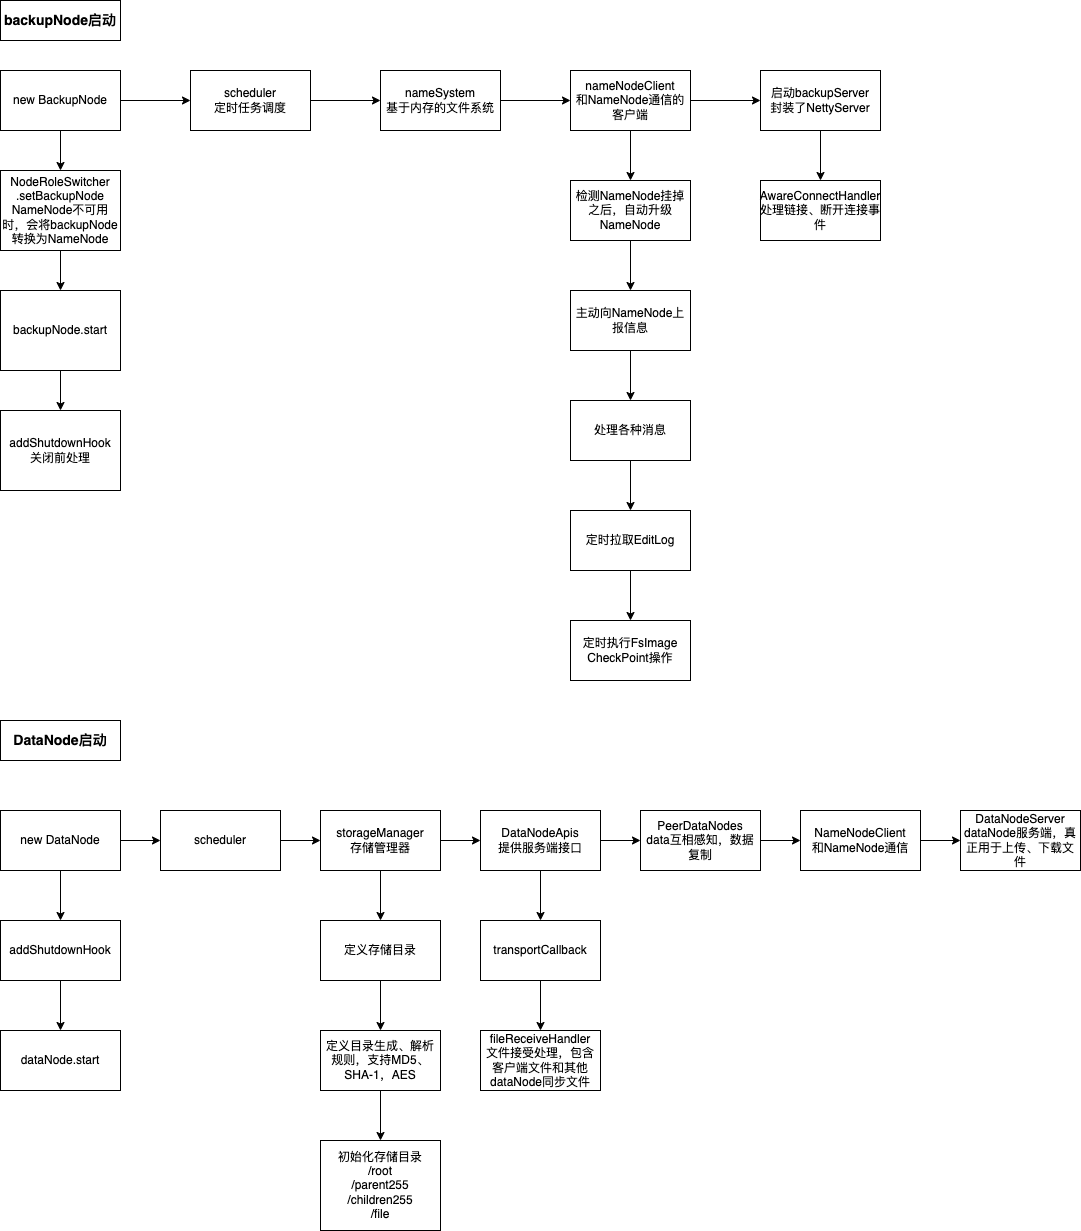

The diagram above was exported from draw.io. Its source (the exported page's mxGraphModel, read from the mxfile embedded in the PNG):
<mxGraphModel dx="651" dy="992" grid="1" gridSize="10" guides="1" tooltips="1" connect="1" arrows="1" fold="1" page="1" pageScale="1" pageWidth="1169" pageHeight="1654" math="0" shadow="0">
  <root>
    <mxCell id="0" />
    <mxCell id="1" parent="0" />
    <mxCell id="mVf1gfM-nUlTv-gMXYam-1" value="backupNode启动" style="rounded=0;whiteSpace=wrap;html=1;fontStyle=1;fontSize=14;" vertex="1" parent="1">
      <mxGeometry x="40" y="30" width="120" height="40" as="geometry" />
    </mxCell>
    <mxCell id="mVf1gfM-nUlTv-gMXYam-2" value="new BackupNode" style="rounded=0;whiteSpace=wrap;html=1;" vertex="1" parent="1">
      <mxGeometry x="40" y="100" width="120" height="60" as="geometry" />
    </mxCell>
    <mxCell id="mVf1gfM-nUlTv-gMXYam-3" value="NodeRoleSwitcher&lt;br&gt;.setBackupNode&lt;br&gt;NameNode不可用时，会将backupNode转换为NameNode" style="rounded=0;whiteSpace=wrap;html=1;" vertex="1" parent="1">
      <mxGeometry x="40" y="200" width="120" height="80" as="geometry" />
    </mxCell>
    <mxCell id="mVf1gfM-nUlTv-gMXYam-4" value="backupNode.start" style="rounded=0;whiteSpace=wrap;html=1;" vertex="1" parent="1">
      <mxGeometry x="40" y="320" width="120" height="80" as="geometry" />
    </mxCell>
    <mxCell id="mVf1gfM-nUlTv-gMXYam-5" value="addShutdownHook&lt;br&gt;关闭前处理" style="rounded=0;whiteSpace=wrap;html=1;" vertex="1" parent="1">
      <mxGeometry x="40" y="440" width="120" height="80" as="geometry" />
    </mxCell>
    <mxCell id="mVf1gfM-nUlTv-gMXYam-6" value="" style="endArrow=classic;html=1;rounded=0;entryX=0.5;entryY=0;entryDx=0;entryDy=0;exitX=0.5;exitY=1;exitDx=0;exitDy=0;" edge="1" parent="1" source="mVf1gfM-nUlTv-gMXYam-4" target="mVf1gfM-nUlTv-gMXYam-5">
      <mxGeometry width="50" height="50" relative="1" as="geometry">
        <mxPoint x="310" y="530" as="sourcePoint" />
        <mxPoint x="360" y="480" as="targetPoint" />
      </mxGeometry>
    </mxCell>
    <mxCell id="mVf1gfM-nUlTv-gMXYam-7" value="" style="endArrow=classic;html=1;rounded=0;entryX=0.5;entryY=0;entryDx=0;entryDy=0;exitX=0.5;exitY=1;exitDx=0;exitDy=0;" edge="1" parent="1" source="mVf1gfM-nUlTv-gMXYam-3" target="mVf1gfM-nUlTv-gMXYam-4">
      <mxGeometry width="50" height="50" relative="1" as="geometry">
        <mxPoint x="110" y="410" as="sourcePoint" />
        <mxPoint x="110" y="450" as="targetPoint" />
      </mxGeometry>
    </mxCell>
    <mxCell id="mVf1gfM-nUlTv-gMXYam-8" value="" style="endArrow=classic;html=1;rounded=0;entryX=0.5;entryY=0;entryDx=0;entryDy=0;exitX=0.5;exitY=1;exitDx=0;exitDy=0;" edge="1" parent="1" source="mVf1gfM-nUlTv-gMXYam-2" target="mVf1gfM-nUlTv-gMXYam-3">
      <mxGeometry width="50" height="50" relative="1" as="geometry">
        <mxPoint x="110" y="290" as="sourcePoint" />
        <mxPoint x="110" y="330" as="targetPoint" />
      </mxGeometry>
    </mxCell>
    <mxCell id="mVf1gfM-nUlTv-gMXYam-9" value="scheduler&lt;br&gt;定时任务调度" style="rounded=0;whiteSpace=wrap;html=1;" vertex="1" parent="1">
      <mxGeometry x="230" y="100" width="120" height="60" as="geometry" />
    </mxCell>
    <mxCell id="mVf1gfM-nUlTv-gMXYam-10" value="nameSystem&lt;br&gt;基于内存的文件系统" style="rounded=0;whiteSpace=wrap;html=1;" vertex="1" parent="1">
      <mxGeometry x="420" y="100" width="120" height="60" as="geometry" />
    </mxCell>
    <mxCell id="mVf1gfM-nUlTv-gMXYam-11" value="nameNodeClient&lt;br&gt;和NameNode通信的客户端" style="rounded=0;whiteSpace=wrap;html=1;" vertex="1" parent="1">
      <mxGeometry x="610" y="100" width="120" height="60" as="geometry" />
    </mxCell>
    <mxCell id="mVf1gfM-nUlTv-gMXYam-12" value="启动backupServer&lt;br&gt;封装了NettyServer&lt;br&gt;" style="rounded=0;whiteSpace=wrap;html=1;" vertex="1" parent="1">
      <mxGeometry x="800" y="100" width="120" height="60" as="geometry" />
    </mxCell>
    <mxCell id="mVf1gfM-nUlTv-gMXYam-13" value="" style="endArrow=classic;html=1;rounded=0;entryX=0;entryY=0.5;entryDx=0;entryDy=0;exitX=1;exitY=0.5;exitDx=0;exitDy=0;" edge="1" parent="1" source="mVf1gfM-nUlTv-gMXYam-2" target="mVf1gfM-nUlTv-gMXYam-9">
      <mxGeometry width="50" height="50" relative="1" as="geometry">
        <mxPoint x="110" y="170" as="sourcePoint" />
        <mxPoint x="110" y="210" as="targetPoint" />
      </mxGeometry>
    </mxCell>
    <mxCell id="mVf1gfM-nUlTv-gMXYam-14" value="" style="endArrow=classic;html=1;rounded=0;entryX=0;entryY=0.5;entryDx=0;entryDy=0;exitX=1;exitY=0.5;exitDx=0;exitDy=0;" edge="1" parent="1" source="mVf1gfM-nUlTv-gMXYam-9" target="mVf1gfM-nUlTv-gMXYam-10">
      <mxGeometry width="50" height="50" relative="1" as="geometry">
        <mxPoint x="170" y="140" as="sourcePoint" />
        <mxPoint x="240" y="140" as="targetPoint" />
      </mxGeometry>
    </mxCell>
    <mxCell id="mVf1gfM-nUlTv-gMXYam-15" value="" style="endArrow=classic;html=1;rounded=0;entryX=0;entryY=0.5;entryDx=0;entryDy=0;" edge="1" parent="1" target="mVf1gfM-nUlTv-gMXYam-11">
      <mxGeometry width="50" height="50" relative="1" as="geometry">
        <mxPoint x="540" y="130" as="sourcePoint" />
        <mxPoint x="430" y="140" as="targetPoint" />
      </mxGeometry>
    </mxCell>
    <mxCell id="mVf1gfM-nUlTv-gMXYam-16" value="" style="endArrow=classic;html=1;rounded=0;entryX=0;entryY=0.5;entryDx=0;entryDy=0;exitX=1;exitY=0.5;exitDx=0;exitDy=0;" edge="1" parent="1" source="mVf1gfM-nUlTv-gMXYam-11" target="mVf1gfM-nUlTv-gMXYam-12">
      <mxGeometry width="50" height="50" relative="1" as="geometry">
        <mxPoint x="550" y="140" as="sourcePoint" />
        <mxPoint x="620" y="140" as="targetPoint" />
      </mxGeometry>
    </mxCell>
    <mxCell id="mVf1gfM-nUlTv-gMXYam-17" value="AwareConnectHandler&lt;br&gt;处理链接、断开连接事件" style="rounded=0;whiteSpace=wrap;html=1;" vertex="1" parent="1">
      <mxGeometry x="800" y="210" width="120" height="60" as="geometry" />
    </mxCell>
    <mxCell id="mVf1gfM-nUlTv-gMXYam-18" value="检测NameNode挂掉之后，自动升级NameNode" style="rounded=0;whiteSpace=wrap;html=1;" vertex="1" parent="1">
      <mxGeometry x="610" y="210" width="120" height="60" as="geometry" />
    </mxCell>
    <mxCell id="mVf1gfM-nUlTv-gMXYam-19" value="主动向NameNode上报信息" style="rounded=0;whiteSpace=wrap;html=1;" vertex="1" parent="1">
      <mxGeometry x="610" y="320" width="120" height="60" as="geometry" />
    </mxCell>
    <mxCell id="mVf1gfM-nUlTv-gMXYam-20" value="处理各种消息" style="rounded=0;whiteSpace=wrap;html=1;" vertex="1" parent="1">
      <mxGeometry x="610" y="430" width="120" height="60" as="geometry" />
    </mxCell>
    <mxCell id="mVf1gfM-nUlTv-gMXYam-21" value="定时拉取EditLog" style="rounded=0;whiteSpace=wrap;html=1;" vertex="1" parent="1">
      <mxGeometry x="610" y="540" width="120" height="60" as="geometry" />
    </mxCell>
    <mxCell id="mVf1gfM-nUlTv-gMXYam-22" value="定时执行FsImage CheckPoint操作" style="rounded=0;whiteSpace=wrap;html=1;" vertex="1" parent="1">
      <mxGeometry x="610" y="650" width="120" height="60" as="geometry" />
    </mxCell>
    <mxCell id="mVf1gfM-nUlTv-gMXYam-23" value="" style="endArrow=classic;html=1;rounded=0;entryX=0.5;entryY=0;entryDx=0;entryDy=0;exitX=0.5;exitY=1;exitDx=0;exitDy=0;" edge="1" parent="1" source="mVf1gfM-nUlTv-gMXYam-11" target="mVf1gfM-nUlTv-gMXYam-18">
      <mxGeometry width="50" height="50" relative="1" as="geometry">
        <mxPoint x="550" y="140" as="sourcePoint" />
        <mxPoint x="620" y="140" as="targetPoint" />
      </mxGeometry>
    </mxCell>
    <mxCell id="mVf1gfM-nUlTv-gMXYam-24" value="" style="endArrow=classic;html=1;rounded=0;entryX=0.5;entryY=0;entryDx=0;entryDy=0;" edge="1" parent="1" target="mVf1gfM-nUlTv-gMXYam-19">
      <mxGeometry width="50" height="50" relative="1" as="geometry">
        <mxPoint x="670" y="270" as="sourcePoint" />
        <mxPoint x="680" y="220" as="targetPoint" />
      </mxGeometry>
    </mxCell>
    <mxCell id="mVf1gfM-nUlTv-gMXYam-25" value="" style="endArrow=classic;html=1;rounded=0;entryX=0.5;entryY=0;entryDx=0;entryDy=0;exitX=0.5;exitY=1;exitDx=0;exitDy=0;" edge="1" parent="1" source="mVf1gfM-nUlTv-gMXYam-19" target="mVf1gfM-nUlTv-gMXYam-20">
      <mxGeometry width="50" height="50" relative="1" as="geometry">
        <mxPoint x="680" y="280" as="sourcePoint" />
        <mxPoint x="680" y="330" as="targetPoint" />
      </mxGeometry>
    </mxCell>
    <mxCell id="mVf1gfM-nUlTv-gMXYam-26" value="" style="endArrow=classic;html=1;rounded=0;entryX=0.5;entryY=0;entryDx=0;entryDy=0;" edge="1" parent="1" target="mVf1gfM-nUlTv-gMXYam-21">
      <mxGeometry width="50" height="50" relative="1" as="geometry">
        <mxPoint x="670" y="490" as="sourcePoint" />
        <mxPoint x="680" y="440" as="targetPoint" />
      </mxGeometry>
    </mxCell>
    <mxCell id="mVf1gfM-nUlTv-gMXYam-27" value="" style="endArrow=classic;html=1;rounded=0;entryX=0.5;entryY=0;entryDx=0;entryDy=0;exitX=0.5;exitY=1;exitDx=0;exitDy=0;" edge="1" parent="1" source="mVf1gfM-nUlTv-gMXYam-21" target="mVf1gfM-nUlTv-gMXYam-22">
      <mxGeometry width="50" height="50" relative="1" as="geometry">
        <mxPoint x="650" y="610" as="sourcePoint" />
        <mxPoint x="670" y="640" as="targetPoint" />
      </mxGeometry>
    </mxCell>
    <mxCell id="mVf1gfM-nUlTv-gMXYam-28" value="" style="endArrow=classic;html=1;rounded=0;entryX=0.5;entryY=0;entryDx=0;entryDy=0;exitX=0.5;exitY=1;exitDx=0;exitDy=0;" edge="1" parent="1" source="mVf1gfM-nUlTv-gMXYam-12" target="mVf1gfM-nUlTv-gMXYam-17">
      <mxGeometry width="50" height="50" relative="1" as="geometry">
        <mxPoint x="680" y="170" as="sourcePoint" />
        <mxPoint x="680" y="220" as="targetPoint" />
      </mxGeometry>
    </mxCell>
    <mxCell id="mVf1gfM-nUlTv-gMXYam-29" value="DataNode启动" style="rounded=0;whiteSpace=wrap;html=1;fontStyle=1;fontSize=14;" vertex="1" parent="1">
      <mxGeometry x="40" y="750" width="120" height="40" as="geometry" />
    </mxCell>
    <mxCell id="mVf1gfM-nUlTv-gMXYam-30" value="new DataNode" style="rounded=0;whiteSpace=wrap;html=1;" vertex="1" parent="1">
      <mxGeometry x="40" y="840" width="120" height="60" as="geometry" />
    </mxCell>
    <mxCell id="mVf1gfM-nUlTv-gMXYam-31" value="addShutdownHook" style="rounded=0;whiteSpace=wrap;html=1;" vertex="1" parent="1">
      <mxGeometry x="40" y="950" width="120" height="60" as="geometry" />
    </mxCell>
    <mxCell id="mVf1gfM-nUlTv-gMXYam-32" value="dataNode.start" style="rounded=0;whiteSpace=wrap;html=1;" vertex="1" parent="1">
      <mxGeometry x="40" y="1060" width="120" height="60" as="geometry" />
    </mxCell>
    <mxCell id="mVf1gfM-nUlTv-gMXYam-33" value="" style="endArrow=classic;html=1;rounded=0;entryX=0.5;entryY=0;entryDx=0;entryDy=0;exitX=0.5;exitY=1;exitDx=0;exitDy=0;" edge="1" parent="1" source="mVf1gfM-nUlTv-gMXYam-30" target="mVf1gfM-nUlTv-gMXYam-31">
      <mxGeometry width="50" height="50" relative="1" as="geometry">
        <mxPoint x="120" y="910" as="sourcePoint" />
        <mxPoint x="110" y="450" as="targetPoint" />
      </mxGeometry>
    </mxCell>
    <mxCell id="mVf1gfM-nUlTv-gMXYam-34" value="" style="endArrow=classic;html=1;rounded=0;entryX=0.5;entryY=0;entryDx=0;entryDy=0;exitX=0.5;exitY=1;exitDx=0;exitDy=0;" edge="1" parent="1" source="mVf1gfM-nUlTv-gMXYam-31" target="mVf1gfM-nUlTv-gMXYam-32">
      <mxGeometry width="50" height="50" relative="1" as="geometry">
        <mxPoint x="110" y="910" as="sourcePoint" />
        <mxPoint x="110" y="960" as="targetPoint" />
      </mxGeometry>
    </mxCell>
    <mxCell id="mVf1gfM-nUlTv-gMXYam-35" value="scheduler" style="rounded=0;whiteSpace=wrap;html=1;" vertex="1" parent="1">
      <mxGeometry x="200" y="840" width="120" height="60" as="geometry" />
    </mxCell>
    <mxCell id="mVf1gfM-nUlTv-gMXYam-36" value="storageManager&lt;br&gt;存储管理器" style="rounded=0;whiteSpace=wrap;html=1;" vertex="1" parent="1">
      <mxGeometry x="360" y="840" width="120" height="60" as="geometry" />
    </mxCell>
    <mxCell id="mVf1gfM-nUlTv-gMXYam-37" value="DataNodeApis&lt;br&gt;提供服务端接口" style="rounded=0;whiteSpace=wrap;html=1;" vertex="1" parent="1">
      <mxGeometry x="520" y="840" width="120" height="60" as="geometry" />
    </mxCell>
    <mxCell id="mVf1gfM-nUlTv-gMXYam-38" value="PeerDataNodes&lt;br&gt;data互相感知，数据复制" style="rounded=0;whiteSpace=wrap;html=1;" vertex="1" parent="1">
      <mxGeometry x="680" y="840" width="120" height="60" as="geometry" />
    </mxCell>
    <mxCell id="mVf1gfM-nUlTv-gMXYam-39" value="NameNodeClient&lt;br&gt;和NameNode通信" style="rounded=0;whiteSpace=wrap;html=1;" vertex="1" parent="1">
      <mxGeometry x="840" y="840" width="120" height="60" as="geometry" />
    </mxCell>
    <mxCell id="mVf1gfM-nUlTv-gMXYam-40" value="DataNodeServer&lt;br&gt;dataNode服务端，真正用于上传、下载文件" style="rounded=0;whiteSpace=wrap;html=1;" vertex="1" parent="1">
      <mxGeometry x="1000" y="840" width="120" height="60" as="geometry" />
    </mxCell>
    <mxCell id="mVf1gfM-nUlTv-gMXYam-41" value="" style="endArrow=classic;html=1;rounded=0;entryX=0;entryY=0.5;entryDx=0;entryDy=0;exitX=1;exitY=0.5;exitDx=0;exitDy=0;" edge="1" parent="1" source="mVf1gfM-nUlTv-gMXYam-30" target="mVf1gfM-nUlTv-gMXYam-35">
      <mxGeometry width="50" height="50" relative="1" as="geometry">
        <mxPoint x="110" y="910" as="sourcePoint" />
        <mxPoint x="110" y="960" as="targetPoint" />
      </mxGeometry>
    </mxCell>
    <mxCell id="mVf1gfM-nUlTv-gMXYam-42" value="" style="endArrow=classic;html=1;rounded=0;entryX=0;entryY=0.5;entryDx=0;entryDy=0;" edge="1" parent="1" target="mVf1gfM-nUlTv-gMXYam-36">
      <mxGeometry width="50" height="50" relative="1" as="geometry">
        <mxPoint x="320" y="870" as="sourcePoint" />
        <mxPoint x="210" y="880" as="targetPoint" />
      </mxGeometry>
    </mxCell>
    <mxCell id="mVf1gfM-nUlTv-gMXYam-43" value="" style="endArrow=classic;html=1;rounded=0;entryX=0;entryY=0.5;entryDx=0;entryDy=0;exitX=1;exitY=0.5;exitDx=0;exitDy=0;" edge="1" parent="1" source="mVf1gfM-nUlTv-gMXYam-36" target="mVf1gfM-nUlTv-gMXYam-37">
      <mxGeometry width="50" height="50" relative="1" as="geometry">
        <mxPoint x="330" y="880" as="sourcePoint" />
        <mxPoint x="370" y="880" as="targetPoint" />
      </mxGeometry>
    </mxCell>
    <mxCell id="mVf1gfM-nUlTv-gMXYam-44" value="" style="endArrow=classic;html=1;rounded=0;entryX=0;entryY=0.5;entryDx=0;entryDy=0;exitX=1;exitY=0.5;exitDx=0;exitDy=0;" edge="1" parent="1" source="mVf1gfM-nUlTv-gMXYam-37" target="mVf1gfM-nUlTv-gMXYam-38">
      <mxGeometry width="50" height="50" relative="1" as="geometry">
        <mxPoint x="490" y="880" as="sourcePoint" />
        <mxPoint x="530" y="880" as="targetPoint" />
      </mxGeometry>
    </mxCell>
    <mxCell id="mVf1gfM-nUlTv-gMXYam-45" value="" style="endArrow=classic;html=1;rounded=0;entryX=0;entryY=0.5;entryDx=0;entryDy=0;exitX=1;exitY=0.5;exitDx=0;exitDy=0;" edge="1" parent="1" source="mVf1gfM-nUlTv-gMXYam-38" target="mVf1gfM-nUlTv-gMXYam-39">
      <mxGeometry width="50" height="50" relative="1" as="geometry">
        <mxPoint x="800" y="870" as="sourcePoint" />
        <mxPoint x="690" y="880" as="targetPoint" />
      </mxGeometry>
    </mxCell>
    <mxCell id="mVf1gfM-nUlTv-gMXYam-46" value="" style="endArrow=classic;html=1;rounded=0;entryX=0;entryY=0.5;entryDx=0;entryDy=0;" edge="1" parent="1" target="mVf1gfM-nUlTv-gMXYam-40">
      <mxGeometry width="50" height="50" relative="1" as="geometry">
        <mxPoint x="960" y="870" as="sourcePoint" />
        <mxPoint x="850" y="880" as="targetPoint" />
      </mxGeometry>
    </mxCell>
    <mxCell id="mVf1gfM-nUlTv-gMXYam-47" value="定义存储目录" style="rounded=0;whiteSpace=wrap;html=1;" vertex="1" parent="1">
      <mxGeometry x="360" y="950" width="120" height="60" as="geometry" />
    </mxCell>
    <mxCell id="mVf1gfM-nUlTv-gMXYam-48" value="定义目录生成、解析规则，支持MD5、SHA-1，AES" style="rounded=0;whiteSpace=wrap;html=1;" vertex="1" parent="1">
      <mxGeometry x="360" y="1060" width="120" height="60" as="geometry" />
    </mxCell>
    <mxCell id="mVf1gfM-nUlTv-gMXYam-49" value="初始化存储目录&lt;br&gt;/root&lt;br&gt;/parent255&lt;br&gt;/children255&lt;br&gt;/file" style="rounded=0;whiteSpace=wrap;html=1;" vertex="1" parent="1">
      <mxGeometry x="360" y="1170" width="120" height="90" as="geometry" />
    </mxCell>
    <mxCell id="mVf1gfM-nUlTv-gMXYam-50" value="" style="endArrow=classic;html=1;rounded=0;entryX=0.5;entryY=0;entryDx=0;entryDy=0;exitX=0.5;exitY=1;exitDx=0;exitDy=0;" edge="1" parent="1" source="mVf1gfM-nUlTv-gMXYam-36" target="mVf1gfM-nUlTv-gMXYam-47">
      <mxGeometry width="50" height="50" relative="1" as="geometry">
        <mxPoint x="330" y="880" as="sourcePoint" />
        <mxPoint x="370" y="880" as="targetPoint" />
      </mxGeometry>
    </mxCell>
    <mxCell id="mVf1gfM-nUlTv-gMXYam-51" value="" style="endArrow=classic;html=1;rounded=0;entryX=0.5;entryY=0;entryDx=0;entryDy=0;" edge="1" parent="1" target="mVf1gfM-nUlTv-gMXYam-48">
      <mxGeometry width="50" height="50" relative="1" as="geometry">
        <mxPoint x="420" y="1010" as="sourcePoint" />
        <mxPoint x="430" y="960" as="targetPoint" />
      </mxGeometry>
    </mxCell>
    <mxCell id="mVf1gfM-nUlTv-gMXYam-52" value="" style="endArrow=classic;html=1;rounded=0;entryX=0.5;entryY=0;entryDx=0;entryDy=0;" edge="1" parent="1" target="mVf1gfM-nUlTv-gMXYam-49">
      <mxGeometry width="50" height="50" relative="1" as="geometry">
        <mxPoint x="420" y="1120" as="sourcePoint" />
        <mxPoint x="430" y="1070" as="targetPoint" />
      </mxGeometry>
    </mxCell>
    <mxCell id="mVf1gfM-nUlTv-gMXYam-53" value="transportCallback" style="rounded=0;whiteSpace=wrap;html=1;" vertex="1" parent="1">
      <mxGeometry x="520" y="950" width="120" height="60" as="geometry" />
    </mxCell>
    <mxCell id="mVf1gfM-nUlTv-gMXYam-54" value="fileReceiveHandler&lt;br&gt;文件接受处理，包含客户端文件和其他dataNode同步文件" style="rounded=0;whiteSpace=wrap;html=1;" vertex="1" parent="1">
      <mxGeometry x="520" y="1060" width="120" height="60" as="geometry" />
    </mxCell>
    <mxCell id="mVf1gfM-nUlTv-gMXYam-55" value="" style="endArrow=classic;html=1;rounded=0;entryX=0.5;entryY=0;entryDx=0;entryDy=0;exitX=0.5;exitY=1;exitDx=0;exitDy=0;" edge="1" parent="1" source="mVf1gfM-nUlTv-gMXYam-37" target="mVf1gfM-nUlTv-gMXYam-53">
      <mxGeometry width="50" height="50" relative="1" as="geometry">
        <mxPoint x="430" y="910" as="sourcePoint" />
        <mxPoint x="430" y="960" as="targetPoint" />
      </mxGeometry>
    </mxCell>
    <mxCell id="mVf1gfM-nUlTv-gMXYam-56" value="" style="endArrow=classic;html=1;rounded=0;entryX=0.5;entryY=0;entryDx=0;entryDy=0;" edge="1" parent="1" target="mVf1gfM-nUlTv-gMXYam-54">
      <mxGeometry width="50" height="50" relative="1" as="geometry">
        <mxPoint x="580" y="1010" as="sourcePoint" />
        <mxPoint x="590" y="960" as="targetPoint" />
      </mxGeometry>
    </mxCell>
  </root>
</mxGraphModel>